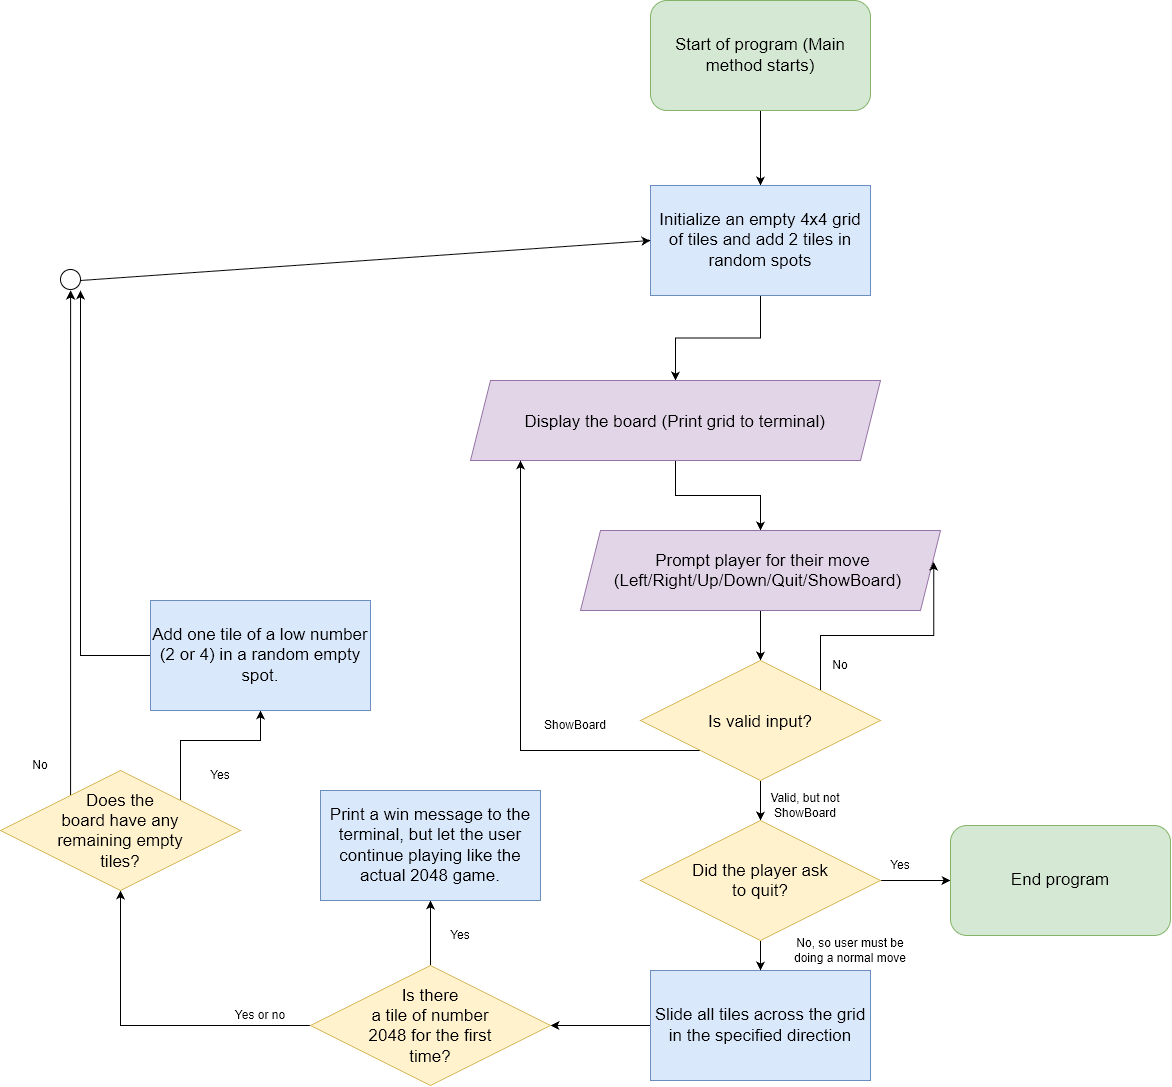

The diagram above was exported from draw.io. Its source (the exported page's mxGraphModel, read from the mxfile embedded in the PNG):
<mxGraphModel dx="3796" dy="1619" grid="1" gridSize="10" guides="1" tooltips="1" connect="1" arrows="1" fold="1" page="1" pageScale="1" pageWidth="850" pageHeight="1100" math="0" shadow="0">
  <root>
    <mxCell id="0" />
    <mxCell id="1" parent="0" />
    <mxCell id="y-jS29VipXmnzWFrSijI-5" edge="1" parent="1" source="y-jS29VipXmnzWFrSijI-1" style="edgeStyle=orthogonalEdgeStyle;rounded=0;orthogonalLoop=1;jettySize=auto;html=1;defaultLabelBackgroundColor=page;" value="">
      <mxGeometry relative="1" as="geometry">
        <mxPoint x="430" y="195" as="targetPoint" />
      </mxGeometry>
    </mxCell>
    <mxCell id="y-jS29VipXmnzWFrSijI-1" parent="1" style="rounded=1;whiteSpace=wrap;html=1;roundedPerimeter=1;fillColor=#d5e8d4;strokeColor=#82b366;" value="&lt;font style=&quot;font-size: 17px;&quot;&gt;Start of program (Main method starts)&lt;/font&gt;" vertex="1">
      <mxGeometry height="110" width="220" x="320" y="10" as="geometry" />
    </mxCell>
    <mxCell id="y-jS29VipXmnzWFrSijI-8" edge="1" parent="1" source="y-jS29VipXmnzWFrSijI-6" style="edgeStyle=orthogonalEdgeStyle;rounded=0;orthogonalLoop=1;jettySize=auto;html=1;defaultLabelBackgroundColor=page;" target="y-jS29VipXmnzWFrSijI-7" value="">
      <mxGeometry relative="1" as="geometry" />
    </mxCell>
    <mxCell id="y-jS29VipXmnzWFrSijI-6" parent="1" style="rounded=1;whiteSpace=wrap;html=1;roundedPerimeter=1;fillColor=#dae8fc;strokeColor=#6c8ebf;arcSize=0;" value="&lt;font style=&quot;font-size: 17px;&quot;&gt;Initialize an empty 4x4 grid of tiles and add 2 tiles in random spots&lt;/font&gt;" vertex="1">
      <mxGeometry height="110" width="220" x="320" y="195" as="geometry" />
    </mxCell>
    <mxCell id="y-jS29VipXmnzWFrSijI-10" edge="1" parent="1" source="y-jS29VipXmnzWFrSijI-7" style="edgeStyle=orthogonalEdgeStyle;rounded=0;orthogonalLoop=1;jettySize=auto;html=1;defaultLabelBackgroundColor=page;" target="y-jS29VipXmnzWFrSijI-9" value="">
      <mxGeometry relative="1" as="geometry" />
    </mxCell>
    <mxCell id="y-jS29VipXmnzWFrSijI-7" parent="1" style="shape=parallelogram;perimeter=parallelogramPerimeter;whiteSpace=wrap;html=1;shapeInside=1;fixedSize=1;fillColor=#e1d5e7;strokeColor=#9673a6;" value="&lt;span style=&quot;font-size: 17px;&quot;&gt;Display the board (Print grid to terminal)&lt;/span&gt;" vertex="1">
      <mxGeometry height="80" width="410" x="140" y="390" as="geometry" />
    </mxCell>
    <mxCell id="y-jS29VipXmnzWFrSijI-12" edge="1" parent="1" source="y-jS29VipXmnzWFrSijI-9" style="edgeStyle=orthogonalEdgeStyle;rounded=0;orthogonalLoop=1;jettySize=auto;html=1;defaultLabelBackgroundColor=page;" target="y-jS29VipXmnzWFrSijI-11" value="">
      <mxGeometry relative="1" as="geometry" />
    </mxCell>
    <mxCell id="y-jS29VipXmnzWFrSijI-9" parent="1" style="shape=parallelogram;perimeter=parallelogramPerimeter;whiteSpace=wrap;html=1;shapeInside=1;fixedSize=1;fillColor=#e1d5e7;strokeColor=#9673a6;" value="&lt;span style=&quot;font-size: 17px;&quot;&gt;Prompt player for their move (Left/Right/Up/Down/Quit/ShowBoard)&lt;/span&gt;" vertex="1">
      <mxGeometry height="80" width="360" x="250" y="540" as="geometry" />
    </mxCell>
    <mxCell id="y-jS29VipXmnzWFrSijI-14" edge="1" parent="1" source="y-jS29VipXmnzWFrSijI-11" style="edgeStyle=orthogonalEdgeStyle;rounded=0;orthogonalLoop=1;jettySize=auto;html=1;defaultLabelBackgroundColor=page;exitX=1;exitY=1;exitDx=0;exitDy=0;entryX=0.981;entryY=0.39;entryDx=0;entryDy=0;entryPerimeter=0;" target="y-jS29VipXmnzWFrSijI-9" value="">
      <mxGeometry relative="1" x="0.3" as="geometry">
        <mxPoint x="660" y="570" as="targetPoint" />
      </mxGeometry>
    </mxCell>
    <mxCell id="y-jS29VipXmnzWFrSijI-20" edge="1" parent="1" source="y-jS29VipXmnzWFrSijI-11" style="edgeStyle=orthogonalEdgeStyle;rounded=0;orthogonalLoop=1;jettySize=auto;html=1;defaultLabelBackgroundColor=page;" target="y-jS29VipXmnzWFrSijI-18" value="">
      <mxGeometry relative="1" as="geometry" />
    </mxCell>
    <mxCell id="y-jS29VipXmnzWFrSijI-34" edge="1" parent="1" source="y-jS29VipXmnzWFrSijI-11" style="edgeStyle=orthogonalEdgeStyle;rounded=0;orthogonalLoop=1;jettySize=auto;html=1;defaultLabelBackgroundColor=page;exitX=0;exitY=1;exitDx=0;exitDy=0;" value="">
      <mxGeometry relative="1" x="-0.6426" as="geometry">
        <mxPoint x="190" y="470" as="targetPoint" />
      </mxGeometry>
    </mxCell>
    <mxCell id="y-jS29VipXmnzWFrSijI-11" parent="1" style="rhombus;whiteSpace=wrap;html=1;shapeInside=1;fillColor=#fff2cc;strokeColor=#d6b656;" value="&lt;span style=&quot;font-size: 17px;&quot;&gt;Is valid input?&lt;/span&gt;" vertex="1">
      <mxGeometry height="120" width="240" x="310" y="670" as="geometry" />
    </mxCell>
    <mxCell id="y-jS29VipXmnzWFrSijI-15" parent="1" style="text;html=1;whiteSpace=wrap;strokeColor=none;fillColor=none;align=center;verticalAlign=middle;rounded=0;" value="No" vertex="1">
      <mxGeometry height="30" width="60" x="480" y="660" as="geometry" />
    </mxCell>
    <mxCell id="y-jS29VipXmnzWFrSijI-28" edge="1" parent="1" source="y-jS29VipXmnzWFrSijI-16" style="edgeStyle=orthogonalEdgeStyle;rounded=0;orthogonalLoop=1;jettySize=auto;html=1;defaultLabelBackgroundColor=page;" target="y-jS29VipXmnzWFrSijI-27" value="">
      <mxGeometry relative="1" as="geometry" />
    </mxCell>
    <mxCell id="y-jS29VipXmnzWFrSijI-16" parent="1" style="rounded=1;whiteSpace=wrap;html=1;roundedPerimeter=1;fillColor=#dae8fc;strokeColor=#6c8ebf;arcSize=0;" value="&lt;font style=&quot;font-size: 17px;&quot;&gt;Slide all tiles across the grid in the specified direction&lt;/font&gt;" vertex="1">
      <mxGeometry height="110" width="220" x="320" y="980" as="geometry" />
    </mxCell>
    <mxCell id="y-jS29VipXmnzWFrSijI-21" edge="1" parent="1" source="y-jS29VipXmnzWFrSijI-18" style="edgeStyle=orthogonalEdgeStyle;rounded=0;orthogonalLoop=1;jettySize=auto;html=1;defaultLabelBackgroundColor=page;" target="y-jS29VipXmnzWFrSijI-16" value="">
      <mxGeometry relative="1" as="geometry" />
    </mxCell>
    <mxCell id="y-jS29VipXmnzWFrSijI-25" edge="1" parent="1" source="y-jS29VipXmnzWFrSijI-18" style="edgeStyle=orthogonalEdgeStyle;rounded=0;orthogonalLoop=1;jettySize=auto;html=1;defaultLabelBackgroundColor=page;" target="y-jS29VipXmnzWFrSijI-24" value="">
      <mxGeometry relative="1" as="geometry" />
    </mxCell>
    <mxCell id="y-jS29VipXmnzWFrSijI-18" parent="1" style="rhombus;whiteSpace=wrap;html=1;shapeInside=1;fillColor=#fff2cc;strokeColor=#d6b656;" value="&lt;span style=&quot;font-size: 17px;&quot;&gt;Did the player ask to quit?&lt;/span&gt;" vertex="1">
      <mxGeometry height="120" width="240" x="310" y="830" as="geometry" />
    </mxCell>
    <mxCell id="y-jS29VipXmnzWFrSijI-22" parent="1" style="text;html=1;whiteSpace=wrap;strokeColor=none;fillColor=none;align=center;verticalAlign=middle;rounded=0;" value="Valid, but not ShowBoard" vertex="1">
      <mxGeometry height="30" width="90" x="430" y="800" as="geometry" />
    </mxCell>
    <mxCell id="y-jS29VipXmnzWFrSijI-23" parent="1" style="text;html=1;whiteSpace=wrap;strokeColor=none;fillColor=none;align=center;verticalAlign=middle;rounded=0;" value="No, so user must be doing a normal move" vertex="1">
      <mxGeometry height="30" width="120" x="460" y="945" as="geometry" />
    </mxCell>
    <mxCell id="y-jS29VipXmnzWFrSijI-24" parent="1" style="rounded=1;whiteSpace=wrap;html=1;roundedPerimeter=1;fillColor=#d5e8d4;strokeColor=#82b366;" value="&lt;font style=&quot;font-size: 17px;&quot;&gt;End program&lt;/font&gt;" vertex="1">
      <mxGeometry height="110" width="220" x="620" y="835" as="geometry" />
    </mxCell>
    <mxCell id="y-jS29VipXmnzWFrSijI-26" parent="1" style="text;html=1;whiteSpace=wrap;strokeColor=none;fillColor=none;align=center;verticalAlign=middle;rounded=0;" value="Yes" vertex="1">
      <mxGeometry height="30" width="60" x="540" y="860" as="geometry" />
    </mxCell>
    <mxCell id="y-jS29VipXmnzWFrSijI-30" edge="1" parent="1" source="y-jS29VipXmnzWFrSijI-27" style="edgeStyle=orthogonalEdgeStyle;rounded=0;orthogonalLoop=1;jettySize=auto;html=1;defaultLabelBackgroundColor=page;" target="y-jS29VipXmnzWFrSijI-29" value="">
      <mxGeometry relative="1" as="geometry" />
    </mxCell>
    <mxCell id="y-jS29VipXmnzWFrSijI-40" edge="1" parent="1" source="y-jS29VipXmnzWFrSijI-27" style="edgeStyle=orthogonalEdgeStyle;rounded=0;orthogonalLoop=1;jettySize=auto;html=1;defaultLabelBackgroundColor=page;entryX=0.5;entryY=1;entryDx=0;entryDy=0;" target="y-jS29VipXmnzWFrSijI-38" value="">
      <mxGeometry relative="1" x="-0.7538" as="geometry">
        <mxPoint x="-100" y="1035" as="targetPoint" />
      </mxGeometry>
    </mxCell>
    <mxCell id="y-jS29VipXmnzWFrSijI-27" parent="1" style="rhombus;whiteSpace=wrap;html=1;shapeInside=1;fillColor=#fff2cc;strokeColor=#d6b656;" value="&lt;span style=&quot;font-size: 17px;&quot;&gt;Is there a tile of number 2048 for the first time?&lt;/span&gt;" vertex="1">
      <mxGeometry height="120" width="240" x="-20" y="975" as="geometry" />
    </mxCell>
    <mxCell id="y-jS29VipXmnzWFrSijI-29" parent="1" style="rounded=1;whiteSpace=wrap;html=1;roundedPerimeter=1;fillColor=#dae8fc;strokeColor=#6c8ebf;arcSize=0;" value="&lt;font style=&quot;font-size: 17px;&quot;&gt;Print a win message to the terminal, but let the user continue playing like the actual 2048 game.&lt;/font&gt;" vertex="1">
      <mxGeometry height="110" width="220" x="-10" y="800" as="geometry" />
    </mxCell>
    <mxCell id="y-jS29VipXmnzWFrSijI-36" parent="1" style="text;html=1;whiteSpace=wrap;strokeColor=none;fillColor=none;align=center;verticalAlign=middle;rounded=0;" value="&lt;div&gt;ShowBoard&lt;/div&gt;" vertex="1">
      <mxGeometry height="30" width="90" x="200" y="720" as="geometry" />
    </mxCell>
    <mxCell id="y-jS29VipXmnzWFrSijI-37" parent="1" style="text;html=1;whiteSpace=wrap;strokeColor=none;fillColor=none;align=center;verticalAlign=middle;rounded=0;" value="Yes" vertex="1">
      <mxGeometry height="30" width="60" x="100" y="930" as="geometry" />
    </mxCell>
    <mxCell id="y-jS29VipXmnzWFrSijI-43" edge="1" parent="1" source="y-jS29VipXmnzWFrSijI-38" style="edgeStyle=orthogonalEdgeStyle;rounded=0;orthogonalLoop=1;jettySize=auto;html=1;defaultLabelBackgroundColor=page;exitX=1;exitY=0;exitDx=0;exitDy=0;" target="y-jS29VipXmnzWFrSijI-42" value="">
      <mxGeometry relative="1" x="-0.2143" as="geometry" />
    </mxCell>
    <mxCell id="y-jS29VipXmnzWFrSijI-46" edge="1" parent="1" source="y-jS29VipXmnzWFrSijI-38" style="edgeStyle=orthogonalEdgeStyle;rounded=0;orthogonalLoop=1;jettySize=auto;html=1;defaultLabelBackgroundColor=page;exitX=0.292;exitY=0.252;exitDx=0;exitDy=0;exitPerimeter=0;" value="">
      <mxGeometry relative="1" as="geometry">
        <mxPoint x="-259.9" y="300" as="targetPoint" />
      </mxGeometry>
    </mxCell>
    <mxCell id="y-jS29VipXmnzWFrSijI-38" parent="1" style="rhombus;whiteSpace=wrap;html=1;shapeInside=1;fillColor=#fff2cc;strokeColor=#d6b656;" value="&lt;span style=&quot;font-size: 17px;&quot;&gt;Does the board have any remaining empty tiles?&lt;/span&gt;" vertex="1">
      <mxGeometry height="120" width="240" x="-330" y="780" as="geometry" />
    </mxCell>
    <mxCell id="y-jS29VipXmnzWFrSijI-41" parent="1" style="text;html=1;whiteSpace=wrap;strokeColor=none;fillColor=none;align=center;verticalAlign=middle;rounded=0;" value="Yes or no" vertex="1">
      <mxGeometry height="30" width="60" x="-100" y="1010" as="geometry" />
    </mxCell>
    <mxCell id="y-jS29VipXmnzWFrSijI-52" edge="1" parent="1" source="y-jS29VipXmnzWFrSijI-42" style="edgeStyle=orthogonalEdgeStyle;rounded=0;orthogonalLoop=1;jettySize=auto;html=1;defaultLabelBackgroundColor=page;" value="">
      <mxGeometry relative="1" as="geometry">
        <mxPoint x="-250" y="300" as="targetPoint" />
      </mxGeometry>
    </mxCell>
    <mxCell id="y-jS29VipXmnzWFrSijI-42" parent="1" style="rounded=1;whiteSpace=wrap;html=1;roundedPerimeter=1;fillColor=#dae8fc;strokeColor=#6c8ebf;arcSize=0;" value="&lt;font style=&quot;font-size: 17px;&quot;&gt;Add one tile of a low number (2 or 4) in a random empty spot.&lt;/font&gt;" vertex="1">
      <mxGeometry height="110" width="220" x="-180" y="610" as="geometry" />
    </mxCell>
    <mxCell id="y-jS29VipXmnzWFrSijI-44" parent="1" style="text;html=1;whiteSpace=wrap;strokeColor=none;fillColor=none;align=center;verticalAlign=middle;rounded=0;" value="Yes" vertex="1">
      <mxGeometry height="30" width="60" x="-140" y="770" as="geometry" />
    </mxCell>
    <mxCell id="y-jS29VipXmnzWFrSijI-47" parent="1" style="ellipse;whiteSpace=wrap;html=1;shapeInside=1;aspect=fixed;" value="" vertex="1">
      <mxGeometry height="20" width="20" x="-270" y="279" as="geometry" />
    </mxCell>
    <mxCell id="y-jS29VipXmnzWFrSijI-48" edge="1" parent="1" style="endArrow=classic;html=1;rounded=0;defaultLabelBackgroundColor=page;entryX=0;entryY=0.5;entryDx=0;entryDy=0;" target="y-jS29VipXmnzWFrSijI-6" value="">
      <mxGeometry height="50" relative="1" width="50" as="geometry">
        <mxPoint x="-250" y="290" as="sourcePoint" />
        <mxPoint x="70" y="370" as="targetPoint" />
      </mxGeometry>
    </mxCell>
    <mxCell id="y-jS29VipXmnzWFrSijI-50" parent="1" style="text;html=1;whiteSpace=wrap;strokeColor=none;fillColor=none;align=center;verticalAlign=middle;rounded=0;" value="No" vertex="1">
      <mxGeometry height="30" width="60" x="-320" y="760" as="geometry" />
    </mxCell>
  </root>
</mxGraphModel>